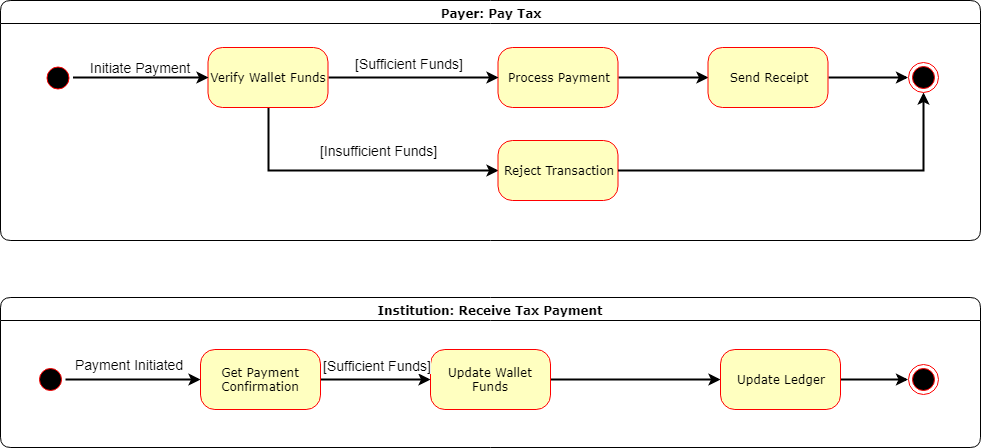

The diagram above was exported from draw.io. Its source (the exported page's mxGraphModel, read from the mxfile embedded in the PNG):
<mxGraphModel dx="1426" dy="-117" grid="1" gridSize="10" guides="1" tooltips="1" connect="1" arrows="1" fold="1" page="1" pageScale="1" pageWidth="1100" pageHeight="850" background="#ffffff" math="0" shadow="0">
  <root>
    <mxCell id="0" />
    <mxCell id="1" parent="0" />
    <mxCell id="13" value="Payer: Pay Tax" style="swimlane;whiteSpace=wrap;html=1;rounded=1;shadow=0;comic=0;labelBackgroundColor=none;strokeColor=#000000;strokeWidth=1;fillColor=#ffffff;fontFamily=Verdana;fontSize=12;fontColor=#000000;align=center;" vertex="1" parent="1">
      <mxGeometry x="90" y="990" width="980" height="240" as="geometry" />
    </mxCell>
    <mxCell id="39" style="edgeStyle=orthogonalEdgeStyle;rounded=0;html=1;exitX=1;exitY=0.5;entryX=0;entryY=0.5;jettySize=auto;orthogonalLoop=1;strokeWidth=2;fontSize=14;" edge="1" parent="13" source="8" target="38">
      <mxGeometry relative="1" as="geometry" />
    </mxCell>
    <mxCell id="8" value="Process Payment" style="rounded=1;whiteSpace=wrap;html=1;arcSize=24;fillColor=#ffffc0;strokeColor=#ff0000;shadow=0;comic=0;labelBackgroundColor=none;fontFamily=Verdana;fontSize=12;fontColor=#000000;align=center;" vertex="1" parent="13">
      <mxGeometry x="497.5" y="47" width="120" height="60" as="geometry" />
    </mxCell>
    <mxCell id="24" value="Initiate Payment" style="text;html=1;resizable=0;points=[];autosize=1;align=left;verticalAlign=top;spacingTop=-4;fontSize=14;" vertex="1" parent="13">
      <mxGeometry x="87.5" y="57" width="120" height="20" as="geometry" />
    </mxCell>
    <mxCell id="29" style="edgeStyle=orthogonalEdgeStyle;rounded=0;html=1;exitX=1;exitY=0.5;entryX=0;entryY=0.5;jettySize=auto;orthogonalLoop=1;strokeWidth=2;fontSize=14;" edge="1" parent="13" source="26" target="8">
      <mxGeometry relative="1" as="geometry" />
    </mxCell>
    <mxCell id="30" value="[Sufficient Funds]" style="text;html=1;resizable=0;points=[];align=center;verticalAlign=middle;labelBackgroundColor=#ffffff;fontSize=14;" vertex="1" connectable="0" parent="29">
      <mxGeometry x="-0.1888" relative="1" as="geometry">
        <mxPoint x="11" y="-15" as="offset" />
      </mxGeometry>
    </mxCell>
    <mxCell id="34" style="edgeStyle=orthogonalEdgeStyle;rounded=0;html=1;exitX=0.5;exitY=1;entryX=0;entryY=0.5;jettySize=auto;orthogonalLoop=1;strokeWidth=2;fontSize=14;" edge="1" parent="13" source="26" target="32">
      <mxGeometry relative="1" as="geometry" />
    </mxCell>
    <mxCell id="26" value="Verify Wallet Funds" style="rounded=1;whiteSpace=wrap;html=1;arcSize=24;fillColor=#ffffc0;strokeColor=#ff0000;shadow=0;comic=0;labelBackgroundColor=none;fontFamily=Verdana;fontSize=12;fontColor=#000000;align=center;" vertex="1" parent="13">
      <mxGeometry x="207.5" y="47" width="120" height="60" as="geometry" />
    </mxCell>
    <mxCell id="6" value="" style="ellipse;html=1;shape=startState;fillColor=#000000;strokeColor=#ff0000;rounded=1;shadow=0;comic=0;labelBackgroundColor=none;fontFamily=Verdana;fontSize=12;fontColor=#000000;align=center;direction=south;" vertex="1" parent="13">
      <mxGeometry x="42.5" y="62" width="30" height="30" as="geometry" />
    </mxCell>
    <mxCell id="27" style="edgeStyle=orthogonalEdgeStyle;rounded=0;html=1;entryX=0;entryY=0.5;jettySize=auto;orthogonalLoop=1;strokeWidth=2;fontSize=14;" edge="1" parent="13" source="6" target="26">
      <mxGeometry relative="1" as="geometry" />
    </mxCell>
    <mxCell id="32" value="Reject Transaction&lt;br&gt;" style="rounded=1;whiteSpace=wrap;html=1;arcSize=24;fillColor=#ffffc0;strokeColor=#ff0000;shadow=0;comic=0;labelBackgroundColor=none;fontFamily=Verdana;fontSize=12;fontColor=#000000;align=center;" vertex="1" parent="13">
      <mxGeometry x="497.5" y="140" width="120" height="60" as="geometry" />
    </mxCell>
    <mxCell id="40" style="edgeStyle=orthogonalEdgeStyle;rounded=0;html=1;exitX=1;exitY=0.5;jettySize=auto;orthogonalLoop=1;strokeWidth=2;fontSize=14;" edge="1" parent="13" source="38" target="4">
      <mxGeometry relative="1" as="geometry" />
    </mxCell>
    <mxCell id="38" value="Send Receipt" style="rounded=1;whiteSpace=wrap;html=1;arcSize=24;fillColor=#ffffc0;strokeColor=#ff0000;shadow=0;comic=0;labelBackgroundColor=none;fontFamily=Verdana;fontSize=12;fontColor=#000000;align=center;" vertex="1" parent="13">
      <mxGeometry x="707.5" y="47" width="120" height="60" as="geometry" />
    </mxCell>
    <mxCell id="4" value="" style="ellipse;html=1;shape=endState;fillColor=#000000;strokeColor=#ff0000;rounded=1;shadow=0;comic=0;labelBackgroundColor=none;fontFamily=Verdana;fontSize=12;fontColor=#000000;align=center;" vertex="1" parent="13">
      <mxGeometry x="907.5" y="62" width="30" height="30" as="geometry" />
    </mxCell>
    <mxCell id="33" style="edgeStyle=orthogonalEdgeStyle;rounded=0;html=1;entryX=0.5;entryY=1;jettySize=auto;orthogonalLoop=1;strokeWidth=2;fontSize=14;" edge="1" parent="13" source="32" target="4">
      <mxGeometry relative="1" as="geometry" />
    </mxCell>
    <mxCell id="35" value="[Insufficient Funds]" style="text;html=1;resizable=0;points=[];autosize=1;align=left;verticalAlign=top;spacingTop=-4;fontSize=14;" vertex="1" parent="1">
      <mxGeometry x="407.5" y="1130" width="130" height="20" as="geometry" />
    </mxCell>
    <mxCell id="43" value="Institution: Receive Tax Payment" style="swimlane;whiteSpace=wrap;html=1;rounded=1;shadow=0;comic=0;labelBackgroundColor=none;strokeColor=#000000;strokeWidth=1;fillColor=#ffffff;fontFamily=Verdana;fontSize=12;fontColor=#000000;align=center;" vertex="1" parent="1">
      <mxGeometry x="90" y="1287" width="980" height="150" as="geometry" />
    </mxCell>
    <mxCell id="44" style="edgeStyle=orthogonalEdgeStyle;rounded=0;html=1;exitX=1;exitY=0.5;entryX=0;entryY=0.5;jettySize=auto;orthogonalLoop=1;strokeWidth=2;fontSize=14;" edge="1" parent="43" source="45" target="55">
      <mxGeometry relative="1" as="geometry" />
    </mxCell>
    <mxCell id="45" value="Update Wallet Funds" style="rounded=1;whiteSpace=wrap;html=1;arcSize=24;fillColor=#ffffc0;strokeColor=#ff0000;shadow=0;comic=0;labelBackgroundColor=none;fontFamily=Verdana;fontSize=12;fontColor=#000000;align=center;" vertex="1" parent="43">
      <mxGeometry x="430" y="52" width="120" height="60" as="geometry" />
    </mxCell>
    <mxCell id="46" value="Payment Initiated" style="text;html=1;resizable=0;points=[];autosize=1;align=left;verticalAlign=top;spacingTop=-4;fontSize=14;" vertex="1" parent="43">
      <mxGeometry x="72.5" y="57" width="120" height="20" as="geometry" />
    </mxCell>
    <mxCell id="47" style="edgeStyle=orthogonalEdgeStyle;rounded=0;html=1;exitX=1;exitY=0.5;entryX=0;entryY=0.5;jettySize=auto;orthogonalLoop=1;strokeWidth=2;fontSize=14;" edge="1" parent="43" source="50" target="45">
      <mxGeometry relative="1" as="geometry" />
    </mxCell>
    <mxCell id="48" value="[Sufficient Funds]" style="text;html=1;resizable=0;points=[];align=center;verticalAlign=middle;labelBackgroundColor=#ffffff;fontSize=14;" vertex="1" connectable="0" parent="47">
      <mxGeometry x="-0.1888" relative="1" as="geometry">
        <mxPoint x="11" y="-15" as="offset" />
      </mxGeometry>
    </mxCell>
    <mxCell id="50" value="Get Payment Confirmation" style="rounded=1;whiteSpace=wrap;html=1;arcSize=24;fillColor=#ffffc0;strokeColor=#ff0000;shadow=0;comic=0;labelBackgroundColor=none;fontFamily=Verdana;fontSize=12;fontColor=#000000;align=center;" vertex="1" parent="43">
      <mxGeometry x="200" y="52" width="120" height="60" as="geometry" />
    </mxCell>
    <mxCell id="51" value="" style="ellipse;html=1;shape=startState;fillColor=#000000;strokeColor=#ff0000;rounded=1;shadow=0;comic=0;labelBackgroundColor=none;fontFamily=Verdana;fontSize=12;fontColor=#000000;align=center;direction=south;" vertex="1" parent="43">
      <mxGeometry x="35" y="67" width="30" height="30" as="geometry" />
    </mxCell>
    <mxCell id="52" style="edgeStyle=orthogonalEdgeStyle;rounded=0;html=1;entryX=0;entryY=0.5;jettySize=auto;orthogonalLoop=1;strokeWidth=2;fontSize=14;" edge="1" parent="43" source="51" target="50">
      <mxGeometry relative="1" as="geometry" />
    </mxCell>
    <mxCell id="54" style="edgeStyle=orthogonalEdgeStyle;rounded=0;html=1;exitX=1;exitY=0.5;jettySize=auto;orthogonalLoop=1;strokeWidth=2;fontSize=14;" edge="1" parent="43" source="55" target="56">
      <mxGeometry relative="1" as="geometry" />
    </mxCell>
    <mxCell id="55" value="Update Ledger" style="rounded=1;whiteSpace=wrap;html=1;arcSize=24;fillColor=#ffffc0;strokeColor=#ff0000;shadow=0;comic=0;labelBackgroundColor=none;fontFamily=Verdana;fontSize=12;fontColor=#000000;align=center;" vertex="1" parent="43">
      <mxGeometry x="720" y="52" width="120" height="60" as="geometry" />
    </mxCell>
    <mxCell id="56" value="" style="ellipse;html=1;shape=endState;fillColor=#000000;strokeColor=#ff0000;rounded=1;shadow=0;comic=0;labelBackgroundColor=none;fontFamily=Verdana;fontSize=12;fontColor=#000000;align=center;" vertex="1" parent="43">
      <mxGeometry x="907.5" y="67" width="30" height="30" as="geometry" />
    </mxCell>
  </root>
</mxGraphModel>